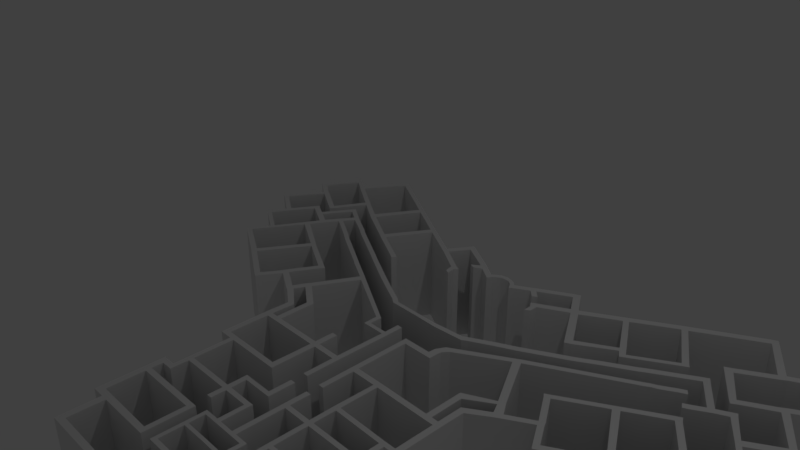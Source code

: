 # Source: MallLetterY.blend  (saved by Blender 2.78.0; exported with 4.5.12 LTS)
import bpy
from mathutils import Matrix  # noqa: F401  (used for matrix-valued properties, if any)

bpy.ops.wm.read_factory_settings(use_empty=True)
scene = bpy.context.scene
scene.name = 'Scene'

# ---- collections
col_collection_1 = bpy.data.collections.new('Collection 1'); scene.collection.children.link(col_collection_1)

# ---- world
world_world = bpy.data.worlds.new('World'); scene.world = world_world
world_world.color = (0.05088, 0.05088, 0.05088)
world_world.use_sun_shadow = False
world_world.sun_shadow_jitter_overblur = 0.0
world_world.cycles.sampling_method = 'MANUAL'

# ---- cameras
cam_camera = bpy.data.cameras.new('Camera')
cam_camera.clip_end = 100.0
cam_camera.lens = 35.0
cam_camera.sensor_width = 32.0
cam_camera.sensor_height = 18.0
cam_camera.ortho_scale = 7.314
cam_camera.dof.focus_distance = 0.0
cam_camera.dof.aperture_fstop = 128.0

# ---- lights
light_lamp = bpy.data.lights.new('Lamp', 'POINT')
light_lamp.transmission_factor = 0.0
light_lamp.cutoff_distance = 30.0
light_lamp.energy = 100.0
light_lamp.shadow_buffer_clip_start = 1.001
light_lamp.shadow_soft_size = 0.1
light_lamp.shadow_maximum_resolution = 0.006
light_lamp.use_absolute_resolution = True

# ---- meshes
me_plane = bpy.data.meshes.new('Plane')
me_plane.from_pydata([(-1.0, -1.0, 0.0), (1.0, -1.0, 0.0), (-1.0, 1.0, 0.0), (1.0, 1.0, 0.0), (-1.0, 13.65, 0.0), (1.0, 13.65, 0.0), (-1.0, 15.29, 0.0), (1.0, 15.29, 0.0), (4.136, 13.65, 0.0), (4.136, 15.29, 0.0), (6.088, 13.65, 0.0), (6.088, 15.29, 0.0), (4.136, 35.95, 0.0), (6.088, 35.95, 0.0), (4.136, 37.56, 0.0), (6.088, 37.56, 0.0), (0.9651, 35.95, 0.0), (0.9651, 37.56, 0.0), (-1.021, 35.95, 0.0), (-1.021, 37.56, 0.0), (0.9651, 49.63, 0.0), (-1.021, 49.63, 0.0), (0.9651, 51.38, 0.0), (-1.021, 51.38, 0.0), (-20.05, 49.63, 0.0), (-20.05, 51.38, 0.0), (-21.89, 49.63, 0.0), (-21.89, 51.38, 0.0), (-31.01, 49.63, 0.0), (-31.01, 51.38, 0.0), (-32.97, 49.63, 0.0), (-32.97, 51.38, 0.0), (-20.05, 42.94, 0.0), (-21.89, 42.94, 0.0), (-20.05, 39.51, 0.0), (-21.89, 39.51, 0.0), (-20.05, 32.35, 0.0), (-21.89, 32.35, 0.0), (-20.05, 26.98, 0.0), (-21.89, 26.98, 0.0), (-19.95, 15.59, 0.0), (-21.79, 15.59, 0.0), (-19.95, 14.08, 0.0), (-21.79, 14.08, 0.0), (-31.01, 46.37, 0.0), (-32.97, 46.37, 0.0), (-31.01, 42.25, 0.0), (-32.97, 42.25, 0.0), (-31.01, 32.77, 0.0), (-32.97, 32.77, 0.0), (-31.01, 31.41, 0.0), (-32.97, 31.41, 0.0), (-27.2, 32.77, 0.0), (-27.2, 31.41, 0.0), (-25.69, 32.77, 0.0), (-25.69, 31.41, 0.0), (-27.2, 30.36, 0.0), (-25.69, 30.36, 0.0), (-38.64, 32.77, 0.0), (-38.64, 31.41, 0.0), (-40.4, 32.77, 0.0), (-40.4, 31.41, 0.0), (-44.31, 32.77, 0.0), (-44.31, 31.41, 0.0), (-45.77, 32.77, 0.0), (-45.77, 31.41, 0.0), (-38.64, 41.9, 0.0), (-40.4, 41.9, 0.0), (-38.64, 43.71, 0.0), (-40.4, 43.71, 0.0), (-43.26, 41.9, 0.0), (-43.26, 43.71, 0.0), (-46.62, 41.9, 0.0), (-46.62, 43.71, 0.0), (-49.88, 41.9, 0.0), (-49.88, 43.71, 0.0), (-51.84, 41.9, 0.0), (-51.84, 43.71, 0.0), (-70.81, 41.9, 0.0), (-70.81, 43.71, 0.0), (-72.66, 41.9, 0.0), (-72.66, 43.71, 0.0), (-70.81, 37.52, 0.0), (-72.66, 37.52, 0.0), (-70.81, 48.07, 0.0), (-72.66, 48.07, 0.0), (-70.81, 53.24, 0.0), (-72.66, 53.24, 0.0), (-70.81, 58.41, 0.0), (-72.66, 58.41, 0.0), (-70.81, 60.42, 0.0), (-72.66, 60.42, 0.0), (-75.32, 58.41, 0.0), (-75.32, 60.42, 0.0), (-77.73, 58.41, 0.0), (-77.73, 60.42, 0.0), (-75.32, 65.77, 0.0), (-77.73, 65.77, 0.0), (-75.32, 71.67, 0.0), (-77.73, 71.67, 0.0), (-75.32, 75.26, 0.0), (-77.73, 75.26, 0.0), (-75.32, 77.27, 0.0), (-77.73, 77.27, 0.0), (-72.82, 75.26, 0.0), (-72.82, 77.27, 0.0), (-70.52, 75.26, 0.0), (-70.52, 77.27, 0.0), (-40.77, 75.26, 0.0), (-40.77, 77.27, 0.0), (-38.82, 75.26, 0.0), (-38.82, 77.27, 0.0), (-40.77, 63.8, 0.0), (-38.82, 63.8, 0.0), (-49.97, 49.23, 0.0), (-51.92, 49.23, 0.0), (-49.97, 50.82, 0.0), (-51.92, 50.82, 0.0), (-40.67, 49.23, 0.0), (-40.67, 50.82, 0.0), (-38.67, 49.23, 0.0), (-38.67, 50.82, 0.0), (-40.67, 59.05, 0.0), (-38.67, 59.05, 0.0), (-31.01, 58.97, 0.0), (-32.97, 58.97, 0.0), (-70.81, 35.35, 0.0), (-72.66, 35.35, 0.0), (-75.12, 37.52, 0.0), (-75.12, 35.35, 0.0), (-77.58, 37.52, 0.0), (-77.58, 35.35, 0.0), (-75.12, 31.38, 0.0), (-77.58, 31.38, 0.0), (-75.12, 29.35, 0.0), (-77.58, 29.35, 0.0), (-51.56, 31.38, 0.0), (-51.56, 29.35, 0.0), (-49.61, 31.38, 0.0), (-49.61, 29.35, 0.0), (-51.56, 15.91, 0.0), (-49.61, 15.91, 0.0), (-51.56, 13.75, 0.0), (-49.61, 13.75, 0.0), (-75.12, 16.13, 0.0), (-77.58, 16.13, 0.0), (-75.12, 13.75, 0.0), (-77.58, 13.75, 0.0), (-72.74, 16.13, 0.0), (-72.74, 13.75, 0.0), (-70.21, 16.13, 0.0), (-70.21, 13.75, 0.0), (-72.74, 1.461, 0.0), (-70.21, 1.461, 0.0), (-72.74, -0.8513, 0.0), (-70.21, -0.8513, 0.0), (-70.21, 1.461, 0.0), (-70.21, -0.8513, 0.0), (-44.31, 30.06, 0.0), (-45.77, 30.06, 0.0), (-44.31, 27.55, 0.0), (-45.77, 27.55, 0.0), (-44.31, 25.74, 0.0), (-45.77, 25.74, 0.0), (-44.31, 24.49, 0.0), (-45.77, 24.49, 0.0), (-44.31, 22.78, 0.0), (-45.77, 22.78, 0.0), (-44.31, 19.97, 0.0), (-45.77, 19.97, 0.0), (-44.31, 16.06, 0.0), (-45.77, 16.06, 0.0), (-44.31, 14.4, 0.0), (-45.77, 14.4, 0.0), (-27.25, 16.06, 0.0), (-27.25, 14.4, 0.0), (-25.69, 16.06, 0.0), (-25.69, 14.4, 0.0), (-27.25, 19.82, 0.0), (-25.69, 19.82, 0.0), (-27.25, 23.08, 0.0), (-25.69, 23.08, 0.0), (-27.25, 24.39, 0.0), (-25.69, 24.39, 0.0), (-27.25, 25.64, 0.0), (-25.69, 25.64, 0.0), (-27.3, 27.45, 0.0), (-25.74, 27.45, 0.0), (-34.88, 14.4, 0.0), (-34.88, 16.06, 0.0), (-36.93, 16.06, 0.0), (-36.93, 14.4, 0.0), (-36.91, 1.227, 0.0), (-36.91, -0.927, 0.0), (-34.9, 1.202, 0.0), (-34.9, -0.9347, 0.0), (-36.95, 25.74, 0.0), (-36.95, 24.49, 0.0), (-34.82, 25.74, 0.0), (-34.82, 24.49, 0.0), (-49.88, 36.63, 0.0), (-51.84, 36.63, 0.0), (0.915, 59.21, 0.0), (-1.071, 59.21, 0.0), (0.915, 60.92, 0.0), (-1.071, 60.92, 0.0), (3.575, 59.21, 0.0), (3.575, 60.92, 0.0), (5.833, 59.21, 0.0), (5.833, 60.92, 0.0), (3.575, 65.39, 0.0), (5.833, 65.39, 0.0), (3.575, 71.51, 0.0), (5.833, 71.51, 0.0), (3.575, 75.35, 0.0), (5.833, 75.35, 0.0), (3.575, 77.5, 0.0), (5.833, 77.5, 0.0), (1.015, 75.35, 0.0), (1.015, 77.5, 0.0), (-1.193, 75.35, 0.0), (-1.193, 77.5, 0.0), (1.015, 89.85, 0.0), (-1.193, 91.74, 0.0), (-1.193, 75.35, 0.0), (-1.193, 77.5, 0.0), (-19.93, 75.56, 0.0), (-19.93, 77.71, 0.0), (-21.68, 75.56, 0.0), (-21.68, 77.71, 0.0), (-30.97, 75.56, 0.0), (-30.97, 77.71, 0.0), (-32.97, 75.56, 0.0), (-32.97, 77.71, 0.0), (-30.97, 63.55, 0.0), (-32.97, 63.55, 0.0), (9.898, 95.62, 0.0), (9.145, 96.87, 0.0), (12.01, 96.91, 0.0), (11.26, 98.16, 0.0), (11.59, 92.04, 0.0), (14.22, 93.41, 0.0), (12.96, 90.25, 0.0), (15.07, 91.54, 0.0), (3.651, 86.84, 0.0), (5.949, 85.48, 0.0), (22.9, 98.42, 0.0), (23.75, 96.71, 0.0), (24.71, 99.43, 0.0), (25.56, 97.72, 0.0), (27.87, 89.62, 0.0), (29.68, 90.64, 0.0), (28.95, 87.82, 0.0), (30.76, 88.83, 0.0), (45.0, 99.67, 0.0), (46.08, 97.86, 0.0), (46.73, 100.9, 0.0), (47.82, 99.09, 0.0), (61.4, 109.1, 0.0), (62.48, 107.3, 0.0), (63.35, 110.1, 0.0), (64.44, 108.3, 0.0), (57.28, 115.1, 0.0), (59.23, 116.1, 0.0), (56.34, 116.9, 0.0), (58.29, 117.9, 0.0), (70.14, 122.9, 0.0), (69.21, 124.6, 0.0), (71.81, 123.6, 0.0), (70.87, 125.3, 0.0), (66.1, 129.5, 0.0), (67.76, 130.2, 0.0), (64.72, 131.6, 0.0), (66.39, 132.3, 0.0), (59.31, 139.6, 0.0), (61.26, 140.6, 0.0), (78.31, 136.6, 0.0), (76.94, 138.7, 0.0), (79.97, 138.0, 0.0), (78.6, 140.1, 0.0), (68.34, 152.1, 0.0), (70.36, 153.5, 0.0), (66.96, 154.0, 0.0), (68.99, 155.4, 0.0), (76.14, 156.9, 0.0), (74.77, 158.8, 0.0), (78.31, 158.3, 0.0), (76.94, 160.2, 0.0), (67.25, 170.4, 0.0), (69.42, 171.9, 0.0), (65.95, 172.4, 0.0), (68.12, 173.8, 0.0), (62.85, 168.2, 0.0), (61.55, 170.1, 0.0), (60.68, 166.7, 0.0), (59.38, 168.7, 0.0), (52.44, 184.6, 0.0), (50.27, 183.6, 0.0), (51.07, 186.7, 0.0), (48.9, 185.7, 0.0), (27.8, 170.8, 0.0), (26.43, 172.9, 0.0), (25.85, 169.8, 0.0), (24.47, 171.8, 0.0), (-3.202, 152.6, 0.0), (-4.575, 154.7, 0.0), (-5.659, 151.5, 0.0), (-7.032, 153.5, 0.0), (37.92, 154.0, 0.0), (35.96, 152.9, 0.0), (38.85, 152.7, 0.0), (36.9, 151.6, 0.0), (21.44, 144.1, 0.0), (22.38, 142.8, 0.0), (19.56, 143.0, 0.0), (20.5, 141.7, 0.0), (9.948, 163.2, 0.0), (11.32, 161.2, 0.0), (8.196, 162.2, 0.0), (9.569, 160.2, 0.0), (49.48, 160.0, 0.0), (48.18, 162.0, 0.0), (47.09, 158.8, 0.0), (45.79, 160.7, 0.0), (58.08, 146.4, 0.0), (56.7, 148.2, 0.0), (56.2, 145.2, 0.0), (54.82, 147.1, 0.0), (19.74, 147.0, 0.0), (17.88, 145.9, 0.0), (20.59, 145.5, 0.0), (18.72, 144.4, 0.0), (5.108, 138.5, 0.0), (2.651, 137.3, 0.0), (6.264, 136.6, 0.0), (3.807, 135.4, 0.0), (58.22, 141.6, 0.0), (60.17, 142.6, 0.0), (55.62, 137.8, 0.0), (54.54, 139.7, 0.0), (53.67, 136.7, 0.0), (52.58, 138.6, 0.0), (49.33, 134.1, 0.0), (48.25, 136.1, 0.0), (47.6, 133.3, 0.0), (46.51, 135.2, 0.0), (49.33, 126.6, 0.0), (51.28, 127.6, 0.0), (48.32, 128.5, 0.0), (50.27, 129.5, 0.0), (34.14, 117.9, 0.0), (36.3, 119.1, 0.0), (33.2, 119.5, 0.0), (35.37, 120.8, 0.0), (17.12, 108.0, 0.0), (18.92, 109.0, 0.0), (16.03, 109.5, 0.0), (17.84, 110.5, 0.0), (-8.882, 161.6, 0.0), (-11.34, 160.5, 0.0), (-10.01, 163.5, 0.0), (-12.47, 162.4, 0.0), (-22.59, 154.2, 0.0), (-23.72, 156.1, 0.0), (-24.33, 153.1, 0.0), (-25.46, 155.0, 0.0), (-15.96, 145.9, 0.0), (-17.33, 147.9, 0.0), (-17.82, 144.7, 0.0), (-19.2, 146.8, 0.0), (-15.96, 142.7, 0.0), (-17.82, 141.5, 0.0), (-19.94, 151.5, 0.0), (-21.69, 150.4, 0.0), (-20.04, 59.61, 0.0), (-20.04, 61.32, 0.0), (-21.95, 59.56, 0.0), (-21.95, 61.27, 0.0), (-30.97, 97.58, 0.0), (-32.97, 97.58, 0.0), (-30.97, 99.81, 0.0), (-32.97, 99.81, 0.0), (-22.46, 97.58, 0.0), (-22.46, 99.81, 0.0), (-19.79, 97.58, 0.0), (-19.79, 99.81, 0.0), (-22.28, 102.4, 0.0), (-19.62, 102.4, 0.0), (-20.48, 105.7, 0.0), (-17.81, 104.7, 0.0), (-1.905, 116.6, 0.0), (-0.7009, 115.0, 0.0), (0.4169, 118.0, 0.0), (1.621, 116.4, 0.0), (31.03, 134.5, 0.0), (32.23, 133.0, 0.0), (32.83, 135.5, 0.0), (34.04, 133.9, 0.0), (34.9, 136.7, 0.0), (36.1, 135.2, 0.0), (36.96, 137.6, 0.0), (38.16, 136.0, 0.0), (42.03, 140.6, 0.0), (43.24, 139.0, 0.0), (44.44, 141.8, 0.0), (45.64, 140.2, 0.0), (47.31, 150.2, 0.0), (45.36, 149.1, 0.0), (46.11, 152.1, 0.0), (44.16, 151.0, 0.0), (30.49, 140.2, 0.0), (29.28, 142.1, 0.0), (28.85, 139.1, 0.0), (27.65, 141.0, 0.0), (18.71, 133.3, 0.0), (17.5, 135.2, 0.0), (15.1, 131.1, 0.0), (13.89, 132.9, 0.0), (11.14, 128.7, 0.0), (9.936, 130.6, 0.0), (8.303, 127.2, 0.0), (7.099, 129.1, 0.0), (-72.82, 90.08, 0.0), (-70.6, 91.29, 0.0), (-81.73, 96.29, 0.0), (-80.46, 98.27, 0.0), (-83.88, 97.41, 0.0), (-82.61, 99.39, 0.0), (-83.54, 92.43, 0.0), (-85.69, 93.54, 0.0), (-84.48, 90.28, 0.0), (-86.63, 91.39, 0.0), (-75.05, 86.21, 0.0), (-77.46, 85.44, 0.0), (-94.4, 98.51, 0.0), (-95.34, 96.36, 0.0), (-96.38, 99.54, 0.0), (-97.32, 97.39, 0.0), (-99.64, 89.65, 0.0), (-101.6, 90.68, 0.0), (-100.7, 87.81, 0.0), (-102.7, 88.84, 0.0), (-116.2, 99.45, 0.0), (-117.3, 97.61, 0.0), (-118.1, 100.7, 0.0), (-119.2, 98.82, 0.0), (-133.2, 109.0, 0.0), (-134.1, 107.1, 0.0), (-134.7, 109.9, 0.0), (-135.7, 108.1, 0.0), (-129.1, 115.4, 0.0), (-130.7, 116.3, 0.0), (-128.3, 116.7, 0.0), (-129.8, 117.7, 0.0), (-141.6, 122.8, 0.0), (-140.7, 124.2, 0.0), (-143.4, 124.0, 0.0), (-142.5, 125.3, 0.0), (-137.5, 129.8, 0.0), (-139.3, 130.9, 0.0), (-136.5, 131.4, 0.0), (-138.3, 132.6, 0.0), (-131.3, 139.8, 0.0), (-133.1, 140.9, 0.0), (-130.2, 141.8, 0.0), (-132.0, 142.9, 0.0), (-149.5, 137.5, 0.0), (-148.6, 139.1, 0.0), (-151.2, 138.4, 0.0), (-150.3, 140.0, 0.0), (-140.3, 152.3, 0.0), (-142.0, 153.3, 0.0), (-138.9, 154.1, 0.0), (-140.7, 155.0, 0.0), (-147.4, 157.1, 0.0), (-146.1, 158.9, 0.0), (-149.3, 158.3, 0.0), (-147.9, 160.0, 0.0), (-139.1, 171.2, 0.0), (-140.9, 172.3, 0.0), (-138.2, 173.0, 0.0), (-140.1, 174.1, 0.0), (-135.0, 168.6, 0.0), (-134.1, 170.4, 0.0), (-132.9, 167.1, 0.0), (-132.1, 168.9, 0.0), (-124.2, 185.8, 0.0), (-122.1, 184.3, 0.0), (-123.0, 187.4, 0.0), (-120.9, 186.0, 0.0), (-99.61, 171.2, 0.0), (-98.37, 172.8, 0.0), (-97.4, 169.8, 0.0), (-96.16, 171.5, 0.0), (-68.13, 152.8, 0.0), (-66.89, 154.4, 0.0), (-66.06, 151.6, 0.0), (-64.81, 153.2, 0.0), (-62.29, 161.7, 0.0), (-60.22, 160.5, 0.0), (-61.08, 163.6, 0.0), (-59.01, 162.5, 0.0), (-109.3, 154.6, 0.0), (-107.1, 153.2, 0.0), (-110.6, 152.9, 0.0), (-108.4, 151.5, 0.0), (-83.11, 161.5, 0.0), (-81.86, 163.1, 0.0), (-80.92, 160.2, 0.0), (-79.68, 161.9, 0.0), (-92.84, 145.1, 0.0), (-90.65, 143.8, 0.0), (-93.86, 143.4, 0.0), (-91.67, 142.1, 0.0), (-120.6, 134.0, 0.0), (-119.5, 136.0, 0.0), (-118.6, 132.8, 0.0), (-117.5, 134.8, 0.0), (-116.6, 140.6, 0.0), (-114.7, 139.4, 0.0), (-115.6, 142.1, 0.0), (-113.7, 140.8, 0.0), (-112.8, 146.2, 0.0), (-110.9, 144.9, 0.0), (-111.7, 147.7, 0.0), (-109.8, 146.5, 0.0), (-117.9, 149.3, 0.0), (-116.8, 150.8, 0.0), (-119.6, 150.6, 0.0), (-118.5, 152.1, 0.0), (-128.8, 145.6, 0.0), (-127.4, 147.3, 0.0), (-127.0, 144.6, 0.0), (-125.6, 146.3, 0.0), (-120.8, 159.4, 0.0), (-119.7, 161.1, 0.0), (-118.8, 158.1, 0.0), (-117.7, 159.8, 0.0), (-125.6, 136.7, 0.0), (-124.5, 138.7, 0.0), (-126.3, 139.7, 0.0), (-127.4, 137.7, 0.0), (-122.0, 127.2, 0.0), (-123.8, 128.3, 0.0), (-120.8, 129.1, 0.0), (-122.7, 130.3, 0.0), (-105.2, 117.5, 1.119e-08), (-107.1, 118.7, 1.119e-08), (-104.1, 119.1, 1.237e-08), (-106.0, 120.3, 1.237e-08), (-88.8, 108.5, 5.701e-09), (-90.78, 109.5, 5.701e-09), (-87.72, 110.2, 6.799e-09), (-89.7, 111.3, 6.799e-09), (-105.7, 134.1, 1.529e-08), (-104.7, 135.6, 1.529e-08), (-104.2, 133.2, 1.782e-08), (-103.2, 134.7, 1.782e-08), (-101.1, 131.2, 2.306e-08), (-100.1, 132.6, 2.306e-08), (-99.16, 130.0, 2.635e-08), (-98.16, 131.5, 2.635e-08), (-84.48, 121.6, 5.127e-08), (-83.48, 123.0, 5.127e-08), (-82.44, 120.3, 5.473e-08), (-81.44, 121.8, 5.473e-08), (-73.93, 115.6, 6.918e-08), (-72.93, 117.0, 6.918e-08), (-71.79, 114.2, 7.281e-08), (-70.79, 115.7, 7.281e-08), (-49.35, 101.5, -3.379e-09), (-47.6, 102.2, -3.379e-09), (-49.3, 97.53, -3.548e-09), (-47.7, 97.53, -3.548e-09), (-49.3, 96.03, -3.548e-09), (-47.7, 96.04, -3.548e-09), (-40.54, 97.53, -3.548e-09), (-40.54, 96.04, -3.548e-09), (-38.5, 97.78, -3.716e-09), (-38.5, 96.29, -3.716e-09), (-40.54, 103.3, -3.548e-09), (-38.5, 103.2, -3.716e-09), (-51.9, 75.26, 0.0), (-51.9, 77.27, 0.0), (-49.7, 75.26, 0.0), (-49.7, 77.27, 0.0), (-51.9, 84.53, 0.0), (-49.7, 84.53, 0.0), (-51.9, 68.79, 0.0), (-49.7, 68.79, 0.0), (-51.9, 67.3, 0.0), (-49.7, 67.3, 0.0), (-49.02, 154.0, -8.504e-09), (-47.81, 155.9, -8.504e-09), (-46.88, 152.5, -9.664e-09), (-45.67, 154.4, -9.664e-09), (-52.11, 151.8, -1.127e-08), (-49.97, 150.9, -1.243e-08), (-56.06, 145.3, -8.182e-09), (-54.81, 146.9, -8.182e-09), (-54.12, 144.3, -9.47e-09), (-52.87, 145.9, -9.47e-09), (-55.51, 142.0, -1.25e-08), (-53.57, 141.0, -1.379e-08), (-29.76, 150.0, -3.994e-09), (-30.89, 151.9, -3.994e-09), (-31.15, 149.1, -5.089e-09), (-32.28, 151.0, -5.089e-09), (-42.9, 149.8, -1.392e-08), (-41.69, 151.7, -1.392e-08), (-41.41, 148.7, -1.527e-08), (-40.2, 150.7, -1.527e-08), (-40.75, 152.5, -1.288e-08), (-39.25, 151.5, -1.424e-08), (-38.66, 154.0, -1.173e-08), (-37.86, 152.4, -1.308e-08), (-36.07, 154.5, -1.089e-08), (-35.97, 152.6, -1.224e-08), (-33.78, 153.9, -1.108e-08), (-34.28, 152.6, -1.243e-08), (-32.49, 153.4, -1.179e-08), (-32.54, 151.4, -1.392e-08), (-102.5, 140.3, 1.715e-08), (-101.4, 141.8, 1.715e-08), (-100.5, 138.9, 2.112e-08), (-99.41, 140.4, 2.112e-08), (-82.81, 129.0, 5.718e-08), (-81.71, 130.5, 5.718e-08), (-80.49, 127.6, 6.191e-08), (-79.38, 129.1, 6.191e-08), (-77.72, 136.8, 2.196e-08), (-78.73, 135.1, 2.196e-08), (-75.68, 135.6, 2.542e-08), (-76.69, 133.8, 2.542e-08), (-68.0, 120.6, 3.64e-08), (-66.89, 122.2, 3.64e-08), (-62.1, 117.5, 2.48e-08), (-60.99, 119.0, 2.48e-08), (-54.24, 113.5, 1.012e-08), (-53.13, 115.0, 1.012e-08), (-52.13, 112.0, 4.704e-09), (-51.03, 113.5, 4.704e-09), (-40.27, 111.8, 3.931e-09), (-39.16, 113.3, 3.931e-09), (-3.841, 120.6, -2.422e-08), (-5.045, 122.5, -2.422e-08), (-10.02, 117.6, -3.505e-08), (-11.22, 119.5, -3.505e-08), (-18.09, 113.4, -5.077e-08), (-19.29, 115.2, -5.077e-08), (-19.99, 112.2, -5.489e-08), (-21.19, 114.1, -5.489e-08), (-31.71, 111.5, -5.772e-08), (-32.91, 113.3, -5.772e-08), (-21.89, 35.93, 0.0), (-20.05, 35.93, 0.0), (-20.05, 37.51, 0.0), (-21.89, 37.51, 0.0), (-52.04, 58.41, 0.0), (-52.04, 60.42, 0.0), (-49.7, 58.41, 0.0), (-49.7, 60.42, 0.0), (-1.0, -1.0, 38.99), (1.0, -1.0, 38.99), (-1.0, 1.0, 38.99), (1.0, 1.0, 38.99), (-1.0, 13.65, 38.99), (1.0, 13.65, 38.99), (-1.0, 15.29, 38.99), (1.0, 15.29, 38.99), (4.136, 13.65, 38.99), (4.136, 15.29, 38.99), (6.088, 13.65, 38.99), (6.088, 15.29, 38.99), (4.136, 35.95, 38.99), (6.088, 35.95, 38.99), (4.136, 37.56, 38.99), (6.088, 37.56, 38.99), (0.9651, 35.95, 38.99), (0.9651, 37.56, 38.99), (-1.021, 35.95, 38.99), (-1.021, 37.56, 38.99), (0.9651, 49.63, 38.99), (-1.021, 49.63, 38.99), (0.9651, 51.38, 38.99), (-1.021, 51.38, 38.99), (-20.05, 49.63, 38.99), (-20.05, 51.38, 38.99), (-21.89, 49.63, 38.99), (-21.89, 51.38, 38.99), (-31.01, 49.63, 38.99), (-31.01, 51.38, 38.99), (-32.97, 49.63, 38.99), (-32.97, 51.38, 38.99), (-20.05, 42.94, 38.99), (-21.89, 42.94, 38.99), (-20.05, 39.51, 38.99), (-21.89, 39.51, 38.99), (-20.05, 32.35, 38.99), (-21.89, 32.35, 38.99), (-20.05, 26.98, 38.99), (-21.89, 26.98, 38.99), (-19.95, 15.59, 38.99), (-21.79, 15.59, 38.99), (-19.95, 14.08, 38.99), (-21.79, 14.08, 38.99), (-31.01, 46.37, 38.99), (-32.97, 46.37, 38.99), (-31.01, 42.25, 38.99), (-32.97, 42.25, 38.99), (-31.01, 32.77, 38.99), (-32.97, 32.77, 38.99), (-31.01, 31.41, 38.99), (-32.97, 31.41, 38.99), (-27.2, 32.77, 38.99), (-27.2, 31.41, 38.99), (-25.69, 32.77, 38.99), (-25.69, 31.41, 38.99), (-27.2, 30.36, 38.99), (-25.69, 30.36, 38.99), (-38.64, 32.77, 38.99), (-38.64, 31.41, 38.99), (-40.4, 32.77, 38.99), (-40.4, 31.41, 38.99), (-44.31, 32.77, 38.99), (-44.31, 31.41, 38.99), (-45.77, 32.77, 38.99), (-45.77, 31.41, 38.99), (-38.64, 41.9, 38.99), (-40.4, 41.9, 38.99), (-38.64, 43.71, 38.99), (-40.4, 43.71, 38.99), (-43.26, 41.9, 38.99), (-43.26, 43.71, 38.99), (-46.62, 41.9, 38.99), (-46.62, 43.71, 38.99), (-49.88, 41.9, 38.99), (-49.88, 43.71, 38.99), (-51.84, 41.9, 38.99), (-51.84, 43.71, 38.99), (-70.81, 41.9, 38.99), (-70.81, 43.71, 38.99), (-72.66, 41.9, 38.99), (-72.66, 43.71, 38.99), (-70.81, 37.52, 38.99), (-72.66, 37.52, 38.99), (-70.81, 48.07, 38.99), (-72.66, 48.07, 38.99), (-70.81, 53.24, 38.99), (-72.66, 53.24, 38.99), (-70.81, 58.41, 38.99), (-72.66, 58.41, 38.99), (-70.81, 60.42, 38.99), (-72.66, 60.42, 38.99), (-75.32, 58.41, 38.99), (-75.32, 60.42, 38.99), (-77.73, 58.41, 38.99), (-77.73, 60.42, 38.99), (-75.32, 65.77, 38.99), (-77.73, 65.77, 38.99), (-75.32, 71.67, 38.99), (-77.73, 71.67, 38.99), (-75.32, 75.26, 38.99), (-77.73, 75.26, 38.99), (-75.32, 77.27, 38.99), (-77.73, 77.27, 38.99), (-72.82, 75.26, 38.99), (-72.82, 77.27, 38.99), (-70.52, 75.26, 38.99), (-70.52, 77.27, 38.99), (-40.77, 75.26, 38.99), (-40.77, 77.27, 38.99), (-38.82, 75.26, 38.99), (-38.82, 77.27, 38.99), (-40.77, 63.8, 38.99), (-38.82, 63.8, 38.99), (-49.97, 49.23, 38.99), (-51.92, 49.23, 38.99), (-49.97, 50.82, 38.99), (-51.92, 50.82, 38.99), (-40.67, 49.23, 38.99), (-40.67, 50.82, 38.99), (-38.67, 49.23, 38.99), (-38.67, 50.82, 38.99), (-40.67, 59.05, 38.99), (-38.67, 59.05, 38.99), (-31.01, 58.97, 38.99), (-32.97, 58.97, 38.99), (-70.81, 35.35, 38.99), (-72.66, 35.35, 38.99), (-75.12, 37.52, 38.99), (-75.12, 35.35, 38.99), (-77.58, 37.52, 38.99), (-77.58, 35.35, 38.99), (-75.12, 31.38, 38.99), (-77.58, 31.38, 38.99), (-75.12, 29.35, 38.99), (-77.58, 29.35, 38.99), (-51.56, 31.38, 38.99), (-51.56, 29.35, 38.99), (-49.61, 31.38, 38.99), (-49.61, 29.35, 38.99), (-51.56, 15.91, 38.99), (-49.61, 15.91, 38.99), (-51.56, 13.75, 38.99), (-49.61, 13.75, 38.99), (-75.12, 16.13, 38.99), (-77.58, 16.13, 38.99), (-75.12, 13.75, 38.99), (-77.58, 13.75, 38.99), (-72.74, 16.13, 38.99), (-72.74, 13.75, 38.99), (-70.21, 16.13, 38.99), (-70.21, 13.75, 38.99), (-72.74, 1.461, 38.99), (-70.21, 1.461, 38.99), (-72.74, -0.8513, 38.99), (-70.21, -0.8513, 38.99), (-70.21, 1.461, 38.99), (-70.21, -0.8513, 38.99), (-44.31, 30.06, 38.99), (-45.77, 30.06, 38.99), (-44.31, 27.55, 38.99), (-45.77, 27.55, 38.99), (-44.31, 25.74, 38.99), (-45.77, 25.74, 38.99), (-44.31, 24.49, 38.99), (-45.77, 24.49, 38.99), (-44.31, 22.78, 38.99), (-45.77, 22.78, 38.99), (-44.31, 19.97, 38.99), (-45.77, 19.97, 38.99), (-44.31, 16.06, 38.99), (-45.77, 16.06, 38.99), (-44.31, 14.4, 38.99), (-45.77, 14.4, 38.99), (-27.25, 16.06, 38.99), (-27.25, 14.4, 38.99), (-25.69, 16.06, 38.99), (-25.69, 14.4, 38.99), (-27.25, 19.82, 38.99), (-25.69, 19.82, 38.99), (-27.25, 23.08, 38.99), (-25.69, 23.08, 38.99), (-27.25, 24.39, 38.99), (-25.69, 24.39, 38.99), (-27.25, 25.64, 38.99), (-25.69, 25.64, 38.99), (-27.3, 27.45, 38.99), (-25.74, 27.45, 38.99), (-34.88, 14.4, 38.99), (-34.88, 16.06, 38.99), (-36.93, 16.06, 38.99), (-36.93, 14.4, 38.99), (-36.91, 1.227, 38.99), (-36.91, -0.927, 38.99), (-34.9, 1.202, 38.99), (-34.9, -0.9347, 38.99), (-36.95, 25.74, 38.99), (-36.95, 24.49, 38.99), (-34.82, 25.74, 38.99), (-34.82, 24.49, 38.99), (-49.88, 36.63, 38.99), (-51.84, 36.63, 38.99), (0.915, 59.21, 38.99), (-1.071, 59.21, 38.99), (0.915, 60.92, 38.99), (-1.071, 60.92, 38.99), (3.575, 59.21, 38.99), (3.575, 60.92, 38.99), (5.833, 59.21, 38.99), (5.833, 60.92, 38.99), (3.575, 65.39, 38.99), (5.833, 65.39, 38.99), (3.575, 71.51, 38.99), (5.833, 71.51, 38.99), (3.575, 75.35, 38.99), (5.833, 75.35, 38.99), (3.575, 77.5, 38.99), (5.833, 77.5, 38.99), (1.015, 75.35, 38.99), (1.015, 77.5, 38.99), (-1.193, 75.35, 38.99), (-1.193, 77.5, 38.99), (1.015, 89.85, 38.99), (-1.193, 91.74, 38.99), (-1.193, 75.35, 38.99), (-1.193, 77.5, 38.99), (-19.93, 75.56, 38.99), (-19.93, 77.71, 38.99), (-21.68, 75.56, 38.99), (-21.68, 77.71, 38.99), (-30.97, 75.56, 38.99), (-30.97, 77.71, 38.99), (-32.97, 75.56, 38.99), (-32.97, 77.71, 38.99), (-30.97, 63.55, 38.99), (-32.97, 63.55, 38.99), (9.898, 95.62, 38.99), (9.145, 96.87, 38.99), (12.01, 96.91, 38.99), (11.26, 98.16, 38.99), (11.59, 92.04, 38.99), (14.22, 93.41, 38.99), (12.96, 90.25, 38.99), (15.07, 91.54, 38.99), (3.651, 86.84, 38.99), (5.949, 85.48, 38.99), (22.9, 98.42, 38.99), (23.75, 96.71, 38.99), (24.71, 99.43, 38.99), (25.56, 97.72, 38.99), (27.87, 89.62, 38.99), (29.68, 90.64, 38.99), (28.95, 87.82, 38.99), (30.76, 88.83, 38.99), (45.0, 99.67, 38.99), (46.08, 97.86, 38.99), (46.73, 100.9, 38.99), (47.82, 99.09, 38.99), (61.4, 109.1, 38.99), (62.48, 107.3, 38.99), (63.35, 110.1, 38.99), (64.44, 108.3, 38.99), (57.28, 115.1, 38.99), (59.23, 116.1, 38.99), (56.34, 116.9, 38.99), (58.29, 117.9, 38.99), (70.14, 122.9, 38.99), (69.21, 124.6, 38.99), (71.81, 123.6, 38.99), (70.87, 125.3, 38.99), (66.1, 129.5, 38.99), (67.76, 130.2, 38.99), (64.72, 131.6, 38.99), (66.39, 132.3, 38.99), (59.31, 139.6, 38.99), (61.26, 140.6, 38.99), (78.31, 136.6, 38.99), (76.94, 138.7, 38.99), (79.97, 138.0, 38.99), (78.6, 140.1, 38.99), (68.34, 152.1, 38.99), (70.36, 153.5, 38.99), (66.96, 154.0, 38.99), (68.99, 155.4, 38.99), (76.14, 156.9, 38.99), (74.77, 158.8, 38.99), (78.31, 158.3, 38.99), (76.94, 160.2, 38.99), (67.25, 170.4, 38.99), (69.42, 171.9, 38.99), (65.95, 172.4, 38.99), (68.12, 173.8, 38.99), (62.85, 168.2, 38.99), (61.55, 170.1, 38.99), (60.68, 166.7, 38.99), (59.38, 168.7, 38.99), (52.44, 184.6, 38.99), (50.27, 183.6, 38.99), (51.07, 186.7, 38.99), (48.9, 185.7, 38.99), (27.8, 170.8, 38.99), (26.43, 172.9, 38.99), (25.85, 169.8, 38.99), (24.47, 171.8, 38.99), (-3.202, 152.6, 38.99), (-4.575, 154.7, 38.99), (-5.659, 151.5, 38.99), (-7.032, 153.5, 38.99), (37.92, 154.0, 38.99), (35.96, 152.9, 38.99), (38.85, 152.7, 38.99), (36.9, 151.6, 38.99), (21.44, 144.1, 38.99), (22.38, 142.8, 38.99), (19.56, 143.0, 38.99), (20.5, 141.7, 38.99), (9.948, 163.2, 38.99), (11.32, 161.2, 38.99), (8.196, 162.2, 38.99), (9.569, 160.2, 38.99), (49.48, 160.0, 38.99), (48.18, 162.0, 38.99), (47.09, 158.8, 38.99), (45.79, 160.7, 38.99), (58.08, 146.4, 38.99), (56.7, 148.2, 38.99), (56.2, 145.2, 38.99), (54.82, 147.1, 38.99), (19.74, 147.0, 38.99), (17.88, 145.9, 38.99), (20.59, 145.5, 38.99), (18.72, 144.4, 38.99), (5.108, 138.5, 38.99), (2.651, 137.3, 38.99), (6.264, 136.6, 38.99), (3.807, 135.4, 38.99), (58.22, 141.6, 38.99), (60.17, 142.6, 38.99), (55.62, 137.8, 38.99), (54.54, 139.7, 38.99), (53.67, 136.7, 38.99), (52.58, 138.6, 38.99), (49.33, 134.1, 38.99), (48.25, 136.1, 38.99), (47.6, 133.3, 38.99), (46.51, 135.2, 38.99), (49.33, 126.6, 38.99), (51.28, 127.6, 38.99), (48.32, 128.5, 38.99), (50.27, 129.5, 38.99), (34.14, 117.9, 38.99), (36.3, 119.1, 38.99), (33.2, 119.5, 38.99), (35.37, 120.8, 38.99), (17.12, 108.0, 38.99), (18.92, 109.0, 38.99), (16.03, 109.5, 38.99), (17.84, 110.5, 38.99), (-8.882, 161.6, 38.99), (-11.34, 160.5, 38.99), (-10.01, 163.5, 38.99), (-12.47, 162.4, 38.99), (-22.59, 154.2, 38.99), (-23.72, 156.1, 38.99), (-24.33, 153.1, 38.99), (-25.46, 155.0, 38.99), (-15.96, 145.9, 38.99), (-17.33, 147.9, 38.99), (-17.82, 144.7, 38.99), (-19.2, 146.8, 38.99), (-15.96, 142.7, 38.99), (-17.82, 141.5, 38.99), (-19.94, 151.5, 38.99), (-21.69, 150.4, 38.99), (-20.04, 59.61, 38.99), (-20.04, 61.32, 38.99), (-21.95, 59.56, 38.99), (-21.95, 61.27, 38.99), (-30.97, 97.58, 38.99), (-32.97, 97.58, 38.99), (-30.97, 99.81, 38.99), (-32.97, 99.81, 38.99), (-22.46, 97.58, 38.99), (-22.46, 99.81, 38.99), (-19.79, 97.58, 38.99), (-19.79, 99.81, 38.99), (-22.28, 102.4, 38.99), (-19.62, 102.4, 38.99), (-20.48, 105.7, 38.99), (-17.81, 104.7, 38.99), (-1.905, 116.6, 38.99), (-0.7009, 115.0, 38.99), (0.4169, 118.0, 38.99), (1.621, 116.4, 38.99), (31.03, 134.5, 38.99), (32.23, 133.0, 38.99), (32.83, 135.5, 38.99), (34.04, 133.9, 38.99), (34.9, 136.7, 38.99), (36.1, 135.2, 38.99), (36.96, 137.6, 38.99), (38.16, 136.0, 38.99), (42.03, 140.6, 38.99), (43.24, 139.0, 38.99), (44.44, 141.8, 38.99), (45.64, 140.2, 38.99), (47.31, 150.2, 38.99), (45.36, 149.1, 38.99), (46.11, 152.1, 38.99), (44.16, 151.0, 38.99), (30.49, 140.2, 38.99), (29.28, 142.1, 38.99), (28.85, 139.1, 38.99), (27.65, 141.0, 38.99), (18.71, 133.3, 38.99), (17.5, 135.2, 38.99), (15.1, 131.1, 38.99), (13.89, 132.9, 38.99), (11.14, 128.7, 38.99), (9.936, 130.6, 38.99), (8.303, 127.2, 38.99), (7.099, 129.1, 38.99), (-72.82, 90.08, 38.99), (-70.6, 91.29, 38.99), (-81.73, 96.29, 38.99), (-80.46, 98.27, 38.99), (-83.88, 97.41, 38.99), (-82.61, 99.39, 38.99), (-83.54, 92.43, 38.99), (-85.69, 93.54, 38.99), (-84.48, 90.28, 38.99), (-86.63, 91.39, 38.99), (-75.05, 86.21, 38.99), (-77.46, 85.44, 38.99), (-94.4, 98.51, 38.99), (-95.34, 96.36, 38.99), (-96.38, 99.54, 38.99), (-97.32, 97.39, 38.99), (-99.64, 89.65, 38.99), (-101.6, 90.68, 38.99), (-100.7, 87.81, 38.99), (-102.7, 88.84, 38.99), (-116.2, 99.45, 38.99), (-117.3, 97.61, 38.99), (-118.1, 100.7, 38.99), (-119.2, 98.82, 38.99), (-133.2, 109.0, 38.99), (-134.1, 107.1, 38.99), (-134.7, 109.9, 38.99), (-135.7, 108.1, 38.99), (-129.1, 115.4, 38.99), (-130.7, 116.3, 38.99), (-128.3, 116.7, 38.99), (-129.8, 117.7, 38.99), (-141.6, 122.8, 38.99), (-140.7, 124.2, 38.99), (-143.4, 124.0, 38.99), (-142.5, 125.3, 38.99), (-137.5, 129.8, 38.99), (-139.3, 130.9, 38.99), (-136.5, 131.4, 38.99), (-138.3, 132.6, 38.99), (-131.3, 139.8, 38.99), (-133.1, 140.9, 38.99), (-130.2, 141.8, 38.99), (-132.0, 142.9, 38.99), (-149.5, 137.5, 38.99), (-148.6, 139.1, 38.99), (-151.2, 138.4, 38.99), (-150.3, 140.0, 38.99), (-140.3, 152.3, 38.99), (-142.0, 153.3, 38.99), (-138.9, 154.1, 38.99), (-140.7, 155.0, 38.99), (-147.4, 157.1, 38.99), (-146.1, 158.9, 38.99), (-149.3, 158.3, 38.99), (-147.9, 160.0, 38.99), (-139.1, 171.2, 38.99), (-140.9, 172.3, 38.99), (-138.2, 173.0, 38.99), (-140.1, 174.1, 38.99), (-135.0, 168.6, 38.99), (-134.1, 170.4, 38.99), (-132.9, 167.1, 38.99), (-132.1, 168.9, 38.99), (-124.2, 185.8, 38.99), (-122.1, 184.3, 38.99), (-123.0, 187.4, 38.99), (-120.9, 186.0, 38.99), (-99.61, 171.2, 38.99), (-98.37, 172.8, 38.99), (-97.4, 169.8, 38.99), (-96.16, 171.5, 38.99), (-68.13, 152.8, 38.99), (-66.89, 154.4, 38.99), (-66.06, 151.6, 38.99), (-64.81, 153.2, 38.99), (-62.29, 161.7, 38.99), (-60.22, 160.5, 38.99), (-61.08, 163.6, 38.99), (-59.01, 162.5, 38.99), (-109.3, 154.6, 38.99), (-107.1, 153.2, 38.99), (-110.6, 152.9, 38.99), (-108.4, 151.5, 38.99), (-83.11, 161.5, 38.99), (-81.86, 163.1, 38.99), (-80.92, 160.2, 38.99), (-79.68, 161.9, 38.99), (-92.84, 145.1, 38.99), (-90.65, 143.8, 38.99), (-93.86, 143.4, 38.99), (-91.67, 142.1, 38.99), (-120.6, 134.0, 38.99), (-119.5, 136.0, 38.99), (-118.6, 132.8, 38.99), (-117.5, 134.8, 38.99), (-116.6, 140.6, 38.99), (-114.7, 139.4, 38.99), (-115.6, 142.1, 38.99), (-113.7, 140.8, 38.99), (-112.8, 146.2, 38.99), (-110.9, 144.9, 38.99), (-111.7, 147.7, 38.99), (-109.8, 146.5, 38.99), (-117.9, 149.3, 38.99), (-116.8, 150.8, 38.99), (-119.6, 150.6, 38.99), (-118.5, 152.1, 38.99), (-128.8, 145.6, 38.99), (-127.4, 147.3, 38.99), (-127.0, 144.6, 38.99), (-125.6, 146.3, 38.99), (-120.8, 159.4, 38.99), (-119.7, 161.1, 38.99), (-118.8, 158.1, 38.99), (-117.7, 159.8, 38.99), (-125.6, 136.7, 38.99), (-124.5, 138.7, 38.99), (-126.3, 139.7, 38.99), (-127.4, 137.7, 38.99), (-122.0, 127.2, 38.99), (-123.8, 128.3, 38.99), (-120.8, 129.1, 38.99), (-122.7, 130.3, 38.99), (-105.2, 117.5, 38.99), (-107.1, 118.7, 38.99), (-104.1, 119.1, 38.99), (-106.0, 120.3, 38.99), (-88.8, 108.5, 38.99), (-90.78, 109.5, 38.99), (-87.72, 110.2, 38.99), (-89.7, 111.3, 38.99), (-105.7, 134.1, 38.99), (-104.7, 135.6, 38.99), (-104.2, 133.2, 38.99), (-103.2, 134.7, 38.99), (-101.1, 131.2, 38.99), (-100.1, 132.6, 38.99), (-99.16, 130.0, 38.99), (-98.16, 131.5, 38.99), (-84.48, 121.6, 38.99), (-83.48, 123.0, 38.99), (-82.44, 120.3, 38.99), (-81.44, 121.8, 38.99), (-73.93, 115.6, 38.99), (-72.93, 117.0, 38.99), (-71.79, 114.2, 38.99), (-70.79, 115.7, 38.99), (-49.35, 101.5, 38.99), (-47.6, 102.2, 38.99), (-49.3, 97.53, 38.99), (-47.7, 97.53, 38.99), (-49.3, 96.03, 38.99), (-47.7, 96.04, 38.99), (-40.54, 97.53, 38.99), (-40.54, 96.04, 38.99), (-38.5, 97.78, 38.99), (-38.5, 96.29, 38.99), (-40.54, 103.3, 38.99), (-38.5, 103.2, 38.99), (-51.9, 75.26, 38.99), (-51.9, 77.27, 38.99), (-49.7, 75.26, 38.99), (-49.7, 77.27, 38.99), (-51.9, 84.53, 38.99), (-49.7, 84.53, 38.99), (-51.9, 68.79, 38.99), (-49.7, 68.79, 38.99), (-51.9, 67.3, 38.99), (-49.7, 67.3, 38.99), (-49.02, 154.0, 38.99), (-47.81, 155.9, 38.99), (-46.88, 152.5, 38.99), (-45.67, 154.4, 38.99), (-52.11, 151.8, 38.99), (-49.97, 150.9, 38.99), (-56.06, 145.3, 38.99), (-54.81, 146.9, 38.99), (-54.12, 144.3, 38.99), (-52.87, 145.9, 38.99), (-55.51, 142.0, 38.99), (-53.57, 141.0, 38.99), (-29.76, 150.0, 38.99), (-30.89, 151.9, 38.99), (-31.15, 149.1, 38.99), (-32.28, 151.0, 38.99), (-42.9, 149.8, 38.99), (-41.69, 151.7, 38.99), (-41.41, 148.7, 38.99), (-40.2, 150.7, 38.99), (-40.75, 152.5, 38.99), (-39.25, 151.5, 38.99), (-38.66, 154.0, 38.99), (-37.86, 152.4, 38.99), (-36.07, 154.5, 38.99), (-35.97, 152.6, 38.99), (-33.78, 153.9, 38.99), (-34.28, 152.6, 38.99), (-32.49, 153.4, 38.99), (-32.54, 151.4, 38.99), (-102.5, 140.3, 38.99), (-101.4, 141.8, 38.99), (-100.5, 138.9, 38.99), (-99.41, 140.4, 38.99), (-82.81, 129.0, 38.99), (-81.71, 130.5, 38.99), (-80.49, 127.6, 38.99), (-79.38, 129.1, 38.99), (-77.72, 136.8, 38.99), (-78.73, 135.1, 38.99), (-75.68, 135.6, 38.99), (-76.69, 133.8, 38.99), (-68.0, 120.6, 38.99), (-66.89, 122.2, 38.99), (-62.1, 117.5, 38.99), (-60.99, 119.0, 38.99), (-54.24, 113.5, 38.99), (-53.13, 115.0, 38.99), (-52.13, 112.0, 38.99), (-51.03, 113.5, 38.99), (-40.27, 111.8, 38.99), (-39.16, 113.3, 38.99), (-3.841, 120.6, 38.99), (-5.045, 122.5, 38.99), (-10.02, 117.6, 38.99), (-11.22, 119.5, 38.99), (-18.09, 113.4, 38.99), (-19.29, 115.2, 38.99), (-19.99, 112.2, 38.99), (-21.19, 114.1, 38.99), (-31.71, 111.5, 38.99), (-32.91, 113.3, 38.99), (-21.89, 35.93, 38.99), (-20.05, 35.93, 38.99), (-20.05, 37.51, 38.99), (-21.89, 37.51, 38.99), (-52.04, 58.41, 38.99), (-52.04, 60.42, 38.99), (-49.7, 58.41, 38.99), (-49.7, 60.42, 38.99)], [], [(0, 2, 3, 1), (2, 4, 5, 3), (4, 6, 7, 5), (7, 9, 8, 5), (9, 11, 10, 8), (9, 12, 13, 11), (12, 14, 15, 13), (12, 16, 17, 14), (16, 18, 19, 17), (19, 21, 20, 17), (21, 23, 22, 20), (21, 24, 25, 23), (24, 26, 27, 25), (26, 28, 29, 27), (28, 30, 31, 29), (24, 32, 33, 26), (32, 34, 35, 33), (655, 36, 37, 654), (36, 38, 39, 37), (38, 40, 41, 39), (40, 42, 43, 41), (6, 4, 42, 40), (28, 44, 45, 30), (44, 46, 47, 45), (46, 48, 49, 47), (48, 50, 51, 49), (48, 52, 53, 50), (52, 54, 55, 53), (55, 57, 56, 53), (51, 59, 58, 49), (59, 61, 60, 58), (61, 63, 62, 60), (63, 65, 64, 62), (60, 67, 66, 58), (67, 69, 68, 66), (67, 70, 71, 69), (70, 72, 73, 71), (72, 74, 75, 73), (74, 76, 77, 75), (76, 78, 79, 77), (78, 80, 81, 79), (78, 82, 83, 80), (81, 85, 84, 79), (85, 87, 86, 84), (87, 89, 88, 86), (89, 91, 90, 88), (89, 92, 93, 91), (92, 94, 95, 93), (95, 97, 96, 93), (97, 99, 98, 96), (99, 101, 100, 98), (101, 103, 102, 100), (102, 105, 104, 100), (105, 107, 106, 104), (585, 109, 108, 584), (109, 111, 110, 108), (110, 113, 112, 108), (77, 115, 114, 75), (115, 117, 116, 114), (116, 119, 118, 114), (119, 121, 120, 118), (119, 122, 123, 121), (31, 125, 124, 29), (82, 126, 127, 83), (127, 129, 128, 83), (129, 131, 130, 128), (129, 132, 133, 131), (132, 134, 135, 133), (132, 136, 137, 134), (136, 138, 139, 137), (139, 141, 140, 137), (141, 143, 142, 140), (134, 144, 145, 135), (144, 146, 147, 145), (144, 148, 149, 146), (148, 150, 151, 149), (151, 153, 152, 149), (153, 155, 154, 152), (153, 156, 157, 155), (192, 193, 157, 156), (140, 142, 151, 150), (63, 158, 159, 65), (158, 160, 161, 159), (160, 162, 163, 161), (162, 164, 165, 163), (164, 166, 167, 165), (166, 168, 169, 167), (168, 170, 171, 169), (170, 172, 173, 171), (189, 174, 175, 188), (174, 176, 177, 175), (174, 178, 179, 176), (178, 180, 181, 179), (180, 182, 183, 181), (182, 184, 185, 183), (184, 186, 187, 185), (190, 189, 188, 191), (170, 190, 191, 172), (194, 195, 193, 192), (2, 0, 195, 194), (191, 188, 194, 192), (162, 196, 197, 164), (196, 198, 199, 197), (184, 182, 199, 198), (74, 200, 201, 76), (23, 203, 202, 22), (203, 205, 204, 202), (204, 207, 206, 202), (207, 209, 208, 206), (207, 210, 211, 209), (210, 212, 213, 211), (212, 214, 215, 213), (214, 216, 217, 215), (214, 218, 219, 216), (218, 220, 221, 219), (221, 223, 222, 219), (220, 224, 225, 221), (221, 227, 226, 220), (227, 229, 228, 226), (229, 231, 230, 228), (231, 233, 232, 230), (232, 235, 234, 230), (223, 237, 236, 222), (237, 239, 238, 236), (238, 241, 240, 236), (241, 243, 242, 240), (242, 245, 244, 240), (217, 216, 244, 245), (241, 246, 247, 243), (246, 248, 249, 247), (249, 251, 250, 247), (251, 253, 252, 250), (251, 254, 255, 253), (254, 256, 257, 255), (256, 258, 259, 257), (258, 260, 261, 259), (258, 262, 263, 260), (262, 264, 265, 263), (265, 267, 266, 263), (267, 269, 268, 266), (267, 270, 271, 269), (270, 272, 273, 271), (272, 274, 275, 273), (273, 277, 276, 271), (277, 279, 278, 276), (277, 280, 281, 279), (280, 282, 283, 281), (283, 285, 284, 281), (285, 287, 286, 284), (285, 288, 289, 287), (288, 290, 291, 289), (288, 292, 293, 290), (292, 294, 295, 293), (295, 297, 296, 293), (297, 299, 298, 296), (297, 300, 301, 299), (300, 302, 303, 301), (319, 304, 305, 318), (304, 306, 307, 305), (300, 308, 309, 302), (308, 310, 311, 309), (311, 313, 312, 309), (313, 315, 314, 312), (302, 317, 316, 303), (317, 319, 318, 316), (328, 329, 319, 317), (294, 320, 321, 295), (320, 322, 323, 321), (280, 324, 325, 282), (324, 326, 327, 325), (322, 320, 325, 327), (330, 331, 329, 328), (312, 314, 331, 330), (304, 332, 333, 306), (332, 334, 335, 333), (329, 331, 334, 332), (274, 336, 337, 275), (274, 338, 339, 336), (338, 340, 341, 339), (340, 342, 343, 341), (342, 344, 345, 343), (264, 346, 347, 265), (346, 348, 349, 347), (254, 350, 351, 256), (350, 352, 353, 351), (246, 354, 355, 248), (354, 356, 357, 355), (352, 350, 355, 357), (348, 346, 351, 353), (307, 359, 358, 305), (359, 361, 360, 358), (359, 362, 363, 361), (362, 364, 365, 363), (306, 366, 367, 307), (366, 368, 369, 367), (366, 370, 371, 368), (362, 372, 373, 364), (203, 374, 375, 205), (374, 376, 377, 375), (228, 377, 375, 226), (25, 27, 376, 374), (231, 378, 379, 233), (378, 380, 381, 379), (378, 382, 383, 380), (382, 384, 385, 383), (385, 387, 386, 383), (387, 389, 388, 386), (389, 391, 390, 388), (391, 393, 392, 390), (393, 395, 394, 392), (395, 397, 396, 394), (397, 399, 398, 396), (399, 401, 400, 398), (401, 403, 402, 400), (403, 405, 404, 402), (341, 407, 406, 339), (407, 409, 408, 406), (407, 410, 411, 409), (410, 412, 413, 411), (412, 414, 415, 413), (414, 416, 417, 415), (416, 418, 419, 417), (418, 420, 421, 419), (237, 391, 393, 239), (105, 422, 423, 107), (422, 424, 425, 423), (424, 426, 427, 425), (424, 428, 429, 426), (428, 430, 431, 429), (428, 432, 433, 430), (102, 103, 433, 432), (431, 435, 434, 429), (435, 437, 436, 434), (435, 438, 439, 437), (438, 440, 441, 439), (441, 443, 442, 439), (443, 445, 444, 442), (445, 447, 446, 444), (447, 449, 448, 446), (448, 451, 450, 446), (451, 453, 452, 450), (451, 454, 455, 453), (454, 456, 457, 455), (457, 459, 458, 455), (459, 461, 460, 458), (461, 463, 462, 460), (463, 465, 464, 462), (459, 466, 467, 461), (466, 468, 469, 467), (469, 471, 470, 467), (471, 473, 472, 470), (471, 474, 475, 473), (474, 476, 477, 475), (477, 479, 478, 475), (479, 481, 480, 478), (480, 483, 482, 478), (483, 485, 484, 482), (483, 486, 487, 485), (486, 488, 489, 487), (489, 491, 490, 487), (491, 493, 492, 490), (509, 495, 494, 508), (495, 497, 496, 494), (495, 498, 499, 497), (498, 500, 501, 499), (492, 503, 502, 490), (503, 505, 504, 502), (536, 537, 502, 504), (493, 507, 506, 492), (507, 509, 508, 506), (508, 511, 510, 506), (511, 513, 512, 510), (505, 503, 510, 512), (539, 515, 514, 538), (515, 517, 516, 514), (515, 518, 519, 517), (518, 520, 521, 519), (520, 522, 523, 521), (522, 524, 525, 523), (522, 526, 527, 524), (526, 528, 529, 527), (472, 531, 530, 470), (531, 533, 532, 530), (484, 485, 535, 534), (534, 535, 537, 536), (533, 531, 534, 536), (540, 539, 538, 541), (464, 540, 541, 462), (528, 526, 539, 540), (544, 545, 514, 516), (452, 453, 543, 542), (542, 543, 545, 544), (444, 547, 546, 442), (547, 549, 548, 546), (436, 551, 550, 434), (551, 553, 552, 550), (546, 548, 553, 551), (542, 544, 549, 547), (521, 555, 554, 519), (555, 557, 556, 554), (557, 559, 558, 556), (559, 561, 560, 558), (561, 563, 562, 560), (563, 565, 564, 562), (565, 567, 566, 564), (567, 569, 568, 566), (569, 571, 570, 568), (571, 573, 572, 570), (573, 575, 574, 572), (573, 576, 577, 575), (576, 578, 579, 577), (425, 427, 566, 568), (111, 109, 577, 579), (576, 580, 581, 578), (107, 583, 582, 106), (583, 585, 584, 582), (583, 586, 587, 585), (584, 589, 588, 582), (589, 591, 590, 588), (501, 593, 592, 499), (593, 595, 594, 592), (594, 597, 596, 592), (497, 599, 598, 496), (599, 601, 600, 598), (600, 603, 602, 598), (364, 604, 605, 365), (604, 606, 607, 605), (595, 609, 608, 594), (609, 611, 610, 608), (609, 612, 613, 611), (612, 614, 615, 613), (614, 616, 617, 615), (616, 618, 619, 617), (618, 620, 621, 619), (605, 607, 621, 620), (525, 623, 622, 523), (623, 625, 624, 622), (625, 627, 626, 624), (627, 629, 628, 626), (511, 630, 631, 513), (630, 632, 633, 631), (629, 635, 634, 628), (635, 637, 636, 634), (637, 639, 638, 636), (639, 641, 640, 638), (641, 643, 642, 640), (420, 644, 645, 421), (644, 646, 647, 645), (646, 648, 649, 647), (648, 650, 651, 649), (650, 652, 653, 651), (642, 643, 653, 652), (656, 655, 654, 657), (34, 656, 657, 35), (19, 18, 655, 656), (90, 659, 658, 88), (659, 661, 660, 658), (590, 591, 661, 659), (56, 57, 187, 186), (662, 663, 665, 664), (664, 665, 667, 666), (666, 667, 669, 668), (669, 667, 670, 671), (671, 670, 672, 673), (671, 673, 675, 674), (674, 675, 677, 676), (674, 676, 679, 678), (678, 679, 681, 680), (681, 679, 682, 683), (683, 682, 684, 685), (683, 685, 687, 686), (686, 687, 689, 688), (688, 689, 691, 690), (690, 691, 693, 692), (686, 688, 695, 694), (694, 695, 697, 696), (1317, 1316, 699, 698), (698, 699, 701, 700), (700, 701, 703, 702), (702, 703, 705, 704), (668, 702, 704, 666), (690, 692, 707, 706), (706, 707, 709, 708), (708, 709, 711, 710), (710, 711, 713, 712), (710, 712, 715, 714), (714, 715, 717, 716), (717, 715, 718, 719), (713, 711, 720, 721), (721, 720, 722, 723), (723, 722, 724, 725), (725, 724, 726, 727), (722, 720, 728, 729), (729, 728, 730, 731), (729, 731, 733, 732), (732, 733, 735, 734), (734, 735, 737, 736), (736, 737, 739, 738), (738, 739, 741, 740), (740, 741, 743, 742), (740, 742, 745, 744), (743, 741, 746, 747), (747, 746, 748, 749), (749, 748, 750, 751), (751, 750, 752, 753), (751, 753, 755, 754), (754, 755, 757, 756), (757, 755, 758, 759), (759, 758, 760, 761), (761, 760, 762, 763), (763, 762, 764, 765), (764, 762, 766, 767), (767, 766, 768, 769), (1247, 1246, 770, 771), (771, 770, 772, 773), (772, 770, 774, 775), (739, 737, 776, 777), (777, 776, 778, 779), (778, 776, 780, 781), (781, 780, 782, 783), (781, 783, 785, 784), (693, 691, 786, 787), (744, 745, 789, 788), (789, 745, 790, 791), (791, 790, 792, 793), (791, 793, 795, 794), (794, 795, 797, 796), (794, 796, 799, 798), (798, 799, 801, 800), (801, 799, 802, 803), (803, 802, 804, 805), (796, 797, 807, 806), (806, 807, 809, 808), (806, 808, 811, 810), (810, 811, 813, 812), (813, 811, 814, 815), (815, 814, 816, 817), (815, 817, 819, 818), (854, 818, 819, 855), (802, 812, 813, 804), (725, 727, 821, 820), (820, 821, 823, 822), (822, 823, 825, 824), (824, 825, 827, 826), (826, 827, 829, 828), (828, 829, 831, 830), (830, 831, 833, 832), (832, 833, 835, 834), (851, 850, 837, 836), (836, 837, 839, 838), (836, 838, 841, 840), (840, 841, 843, 842), (842, 843, 845, 844), (844, 845, 847, 846), (846, 847, 849, 848), (852, 853, 850, 851), (832, 834, 853, 852), (856, 854, 855, 857), (664, 856, 857, 662), (853, 854, 856, 850), (824, 826, 859, 858), (858, 859, 861, 860), (846, 860, 861, 844), (736, 738, 863, 862), (685, 684, 864, 865), (865, 864, 866, 867), (866, 864, 868, 869), (869, 868, 870, 871), (869, 871, 873, 872), (872, 873, 875, 874), (874, 875, 877, 876), (876, 877, 879, 878), (876, 878, 881, 880), (880, 881, 883, 882), (883, 881, 884, 885), (882, 883, 887, 886), (883, 882, 888, 889), (889, 888, 890, 891), (891, 890, 892, 893), (893, 892, 894, 895), (894, 892, 896, 897), (885, 884, 898, 899), (899, 898, 900, 901), (900, 898, 902, 903), (903, 902, 904, 905), (904, 902, 906, 907), (879, 907, 906, 878), (903, 905, 909, 908), (908, 909, 911, 910), (911, 909, 912, 913), (913, 912, 914, 915), (913, 915, 917, 916), (916, 917, 919, 918), (918, 919, 921, 920), (920, 921, 923, 922), (920, 922, 925, 924), (924, 925, 927, 926), (927, 925, 928, 929), (929, 928, 930, 931), (929, 931, 933, 932), (932, 933, 935, 934), (934, 935, 937, 936), (935, 933, 938, 939), (939, 938, 940, 941), (939, 941, 943, 942), (942, 943, 945, 944), (945, 943, 946, 947), (947, 946, 948, 949), (947, 949, 951, 950), (950, 951, 953, 952), (950, 952, 955, 954), (954, 955, 957, 956), (957, 955, 958, 959), (959, 958, 960, 961), (959, 961, 963, 962), (962, 963, 965, 964), (981, 980, 967, 966), (966, 967, 969, 968), (962, 964, 971, 970), (970, 971, 973, 972), (973, 971, 974, 975), (975, 974, 976, 977), (964, 965, 978, 979), (979, 978, 980, 981), (990, 979, 981, 991), (956, 957, 983, 982), (982, 983, 985, 984), (942, 944, 987, 986), (986, 987, 989, 988), (984, 989, 987, 982), (992, 990, 991, 993), (974, 992, 993, 976), (966, 968, 995, 994), (994, 995, 997, 996), (991, 994, 996, 993), (936, 937, 999, 998), (936, 998, 1001, 1000), (1000, 1001, 1003, 1002), (1002, 1003, 1005, 1004), (1004, 1005, 1007, 1006), (926, 927, 1009, 1008), (1008, 1009, 1011, 1010), (916, 918, 1013, 1012), (1012, 1013, 1015, 1014), (908, 910, 1017, 1016), (1016, 1017, 1019, 1018), (1014, 1019, 1017, 1012), (1010, 1015, 1013, 1008), (969, 967, 1020, 1021), (1021, 1020, 1022, 1023), (1021, 1023, 1025, 1024), (1024, 1025, 1027, 1026), (968, 969, 1029, 1028), (1028, 1029, 1031, 1030), (1028, 1030, 1033, 1032), (1024, 1026, 1035, 1034), (865, 867, 1037, 1036), (1036, 1037, 1039, 1038), (890, 888, 1037, 1039), (687, 1036, 1038, 689), (893, 895, 1041, 1040), (1040, 1041, 1043, 1042), (1040, 1042, 1045, 1044), (1044, 1045, 1047, 1046), (1047, 1045, 1048, 1049), (1049, 1048, 1050, 1051), (1051, 1050, 1052, 1053), (1053, 1052, 1054, 1055), (1055, 1054, 1056, 1057), (1057, 1056, 1058, 1059), (1059, 1058, 1060, 1061), (1061, 1060, 1062, 1063), (1063, 1062, 1064, 1065), (1065, 1064, 1066, 1067), (1003, 1001, 1068, 1069), (1069, 1068, 1070, 1071), (1069, 1071, 1073, 1072), (1072, 1073, 1075, 1074), (1074, 1075, 1077, 1076), (1076, 1077, 1079, 1078), (1078, 1079, 1081, 1080), (1080, 1081, 1083, 1082), (899, 901, 1055, 1053), (767, 769, 1085, 1084), (1084, 1085, 1087, 1086), (1086, 1087, 1089, 1088), (1086, 1088, 1091, 1090), (1090, 1091, 1093, 1092), (1090, 1092, 1095, 1094), (764, 1094, 1095, 765), (1093, 1091, 1096, 1097), (1097, 1096, 1098, 1099), (1097, 1099, 1101, 1100), (1100, 1101, 1103, 1102), (1103, 1101, 1104, 1105), (1105, 1104, 1106, 1107), (1107, 1106, 1108, 1109), (1109, 1108, 1110, 1111), (1110, 1108, 1112, 1113), (1113, 1112, 1114, 1115), (1113, 1115, 1117, 1116), (1116, 1117, 1119, 1118), (1119, 1117, 1120, 1121), (1121, 1120, 1122, 1123), (1123, 1122, 1124, 1125), (1125, 1124, 1126, 1127), (1121, 1123, 1129, 1128), (1128, 1129, 1131, 1130), (1131, 1129, 1132, 1133), (1133, 1132, 1134, 1135), (1133, 1135, 1137, 1136), (1136, 1137, 1139, 1138), (1139, 1137, 1140, 1141), (1141, 1140, 1142, 1143), (1142, 1140, 1144, 1145), (1145, 1144, 1146, 1147), (1145, 1147, 1149, 1148), (1148, 1149, 1151, 1150), (1151, 1149, 1152, 1153), (1153, 1152, 1154, 1155), (1171, 1170, 1156, 1157), (1157, 1156, 1158, 1159), (1157, 1159, 1161, 1160), (1160, 1161, 1163, 1162), (1154, 1152, 1164, 1165), (1165, 1164, 1166, 1167), (1198, 1166, 1164, 1199), (1155, 1154, 1168, 1169), (1169, 1168, 1170, 1171), (1170, 1168, 1172, 1173), (1173, 1172, 1174, 1175), (1167, 1174, 1172, 1165), (1201, 1200, 1176, 1177), (1177, 1176, 1178, 1179), (1177, 1179, 1181, 1180), (1180, 1181, 1183, 1182), (1182, 1183, 1185, 1184), (1184, 1185, 1187, 1186), (1184, 1186, 1189, 1188), (1188, 1189, 1191, 1190), (1134, 1132, 1192, 1193), (1193, 1192, 1194, 1195), (1146, 1196, 1197, 1147), (1196, 1198, 1199, 1197), (1195, 1198, 1196, 1193), (1202, 1203, 1200, 1201), (1126, 1124, 1203, 1202), (1190, 1202, 1201, 1188), (1206, 1178, 1176, 1207), (1114, 1204, 1205, 1115), (1204, 1206, 1207, 1205), (1106, 1104, 1208, 1209), (1209, 1208, 1210, 1211), (1098, 1096, 1212, 1213), (1213, 1212, 1214, 1215), (1208, 1213, 1215, 1210), (1204, 1209, 1211, 1206), (1183, 1181, 1216, 1217), (1217, 1216, 1218, 1219), (1219, 1218, 1220, 1221), (1221, 1220, 1222, 1223), (1223, 1222, 1224, 1225), (1225, 1224, 1226, 1227), (1227, 1226, 1228, 1229), (1229, 1228, 1230, 1231), (1231, 1230, 1232, 1233), (1233, 1232, 1234, 1235), (1235, 1234, 1236, 1237), (1235, 1237, 1239, 1238), (1238, 1239, 1241, 1240), (1087, 1230, 1228, 1089), (773, 1241, 1239, 771), (1238, 1240, 1243, 1242), (769, 768, 1244, 1245), (1245, 1244, 1246, 1247), (1245, 1247, 1249, 1248), (1246, 1244, 1250, 1251), (1251, 1250, 1252, 1253), (1163, 1161, 1254, 1255), (1255, 1254, 1256, 1257), (1256, 1254, 1258, 1259), (1159, 1158, 1260, 1261), (1261, 1260, 1262, 1263), (1262, 1260, 1264, 1265), (1026, 1027, 1267, 1266), (1266, 1267, 1269, 1268), (1257, 1256, 1270, 1271), (1271, 1270, 1272, 1273), (1271, 1273, 1275, 1274), (1274, 1275, 1277, 1276), (1276, 1277, 1279, 1278), (1278, 1279, 1281, 1280), (1280, 1281, 1283, 1282), (1267, 1282, 1283, 1269), (1187, 1185, 1284, 1285), (1285, 1284, 1286, 1287), (1287, 1286, 1288, 1289), (1289, 1288, 1290, 1291), (1173, 1175, 1293, 1292), (1292, 1293, 1295, 1294), (1291, 1290, 1296, 1297), (1297, 1296, 1298, 1299), (1299, 1298, 1300, 1301), (1301, 1300, 1302, 1303), (1303, 1302, 1304, 1305), (1082, 1083, 1307, 1306), (1306, 1307, 1309, 1308), (1308, 1309, 1311, 1310), (1310, 1311, 1313, 1312), (1312, 1313, 1315, 1314), (1304, 1314, 1315, 1305), (1318, 1319, 1316, 1317), (696, 697, 1319, 1318), (681, 1318, 1317, 680), (752, 750, 1320, 1321), (1321, 1320, 1322, 1323), (1252, 1321, 1323, 1253), (718, 848, 849, 719), (425, 568, 1230, 1087), (174, 189, 851, 836), (655, 18, 680, 1317), (266, 268, 930, 928), (423, 425, 1087, 1085), (492, 506, 1168, 1154), (583, 107, 769, 1245), (172, 191, 853, 834), (27, 29, 691, 689), (581, 580, 1242, 1243), (660, 661, 1323, 1322), (270, 267, 929, 932), (495, 509, 1171, 1157), (112, 113, 775, 774), (658, 660, 1322, 1320), (353, 352, 1014, 1015), (428, 424, 1086, 1090), (2, 194, 856, 664), (661, 591, 1253, 1323), (431, 430, 1092, 1093), (511, 508, 1170, 1173), (75, 114, 776, 737), (56, 186, 848, 718), (191, 192, 854, 853), (248, 355, 1017, 910), (194, 188, 850, 856), (271, 276, 938, 933), (430, 433, 1095, 1092), (505, 512, 1174, 1167), (117, 115, 777, 779), (196, 162, 824, 858), (356, 354, 1016, 1018), (433, 103, 765, 1095), (654, 37, 699, 1316), (540, 464, 1126, 1202), (120, 121, 783, 782), (184, 198, 860, 846), (351, 346, 1008, 1013), (436, 437, 1099, 1098), (38, 36, 698, 700), (588, 590, 1252, 1250), (199, 182, 844, 861), (283, 282, 944, 945), (121, 123, 785, 783), (200, 74, 736, 862), (360, 361, 1023, 1022), (437, 439, 1101, 1099), (43, 42, 704, 705), (593, 501, 1163, 1255), (281, 284, 946, 943), (438, 435, 1097, 1100), (125, 31, 693, 787), (204, 205, 867, 866), (361, 363, 1025, 1023), (440, 438, 1100, 1102), (42, 4, 666, 704), (596, 597, 1259, 1258), (522, 520, 1182, 1184), (202, 206, 868, 864), (496, 598, 1260, 1158), (207, 204, 866, 869), (291, 290, 952, 953), (128, 130, 792, 790), (369, 368, 1030, 1031), (444, 446, 1108, 1106), (47, 49, 711, 709), (601, 599, 1261, 1263), (290, 293, 955, 952), (447, 445, 1107, 1109), (527, 529, 1191, 1189), (132, 129, 791, 794), (368, 371, 1033, 1030), (449, 447, 1109, 1111), (211, 213, 875, 873), (294, 292, 954, 956), (531, 472, 1134, 1193), (213, 215, 877, 875), (372, 362, 1024, 1034), (55, 54, 716, 717), (214, 212, 874, 876), (298, 299, 961, 960), (450, 452, 1114, 1112), (484, 534, 1196, 1146), (377, 376, 1038, 1039), (453, 455, 1117, 1115), (53, 56, 718, 715), (609, 595, 1257, 1271), (299, 301, 963, 961), (454, 451, 1113, 1116), (537, 535, 1197, 1199), (141, 139, 801, 803), (377, 228, 890, 1039), (456, 454, 1116, 1118), (59, 51, 713, 721), (541, 538, 1200, 1203), (219, 222, 884, 881), (233, 379, 1041, 895), (613, 615, 1277, 1275), (223, 221, 883, 885), (458, 460, 1122, 1120), (462, 541, 1203, 1124), (145, 147, 809, 807), (224, 220, 882, 886), (460, 462, 1124, 1122), (62, 64, 726, 724), (616, 614, 1276, 1278), (302, 309, 971, 964), (463, 461, 1123, 1125), (544, 516, 1178, 1206), (148, 144, 806, 810), (385, 384, 1046, 1047), (465, 463, 1125, 1127), (67, 60, 722, 729), (310, 308, 970, 972), (228, 230, 892, 890), (383, 386, 1048, 1045), (469, 468, 1130, 1131), (621, 607, 1269, 1283), (231, 229, 891, 893), (314, 315, 977, 976), (152, 154, 816, 814), (389, 387, 1049, 1051), (467, 470, 1132, 1129), (71, 73, 735, 733), (234, 235, 897, 896), (471, 469, 1131, 1133), (156, 153, 815, 818), (74, 72, 734, 736), (624, 626, 1288, 1286), (222, 236, 898, 884), (551, 436, 1098, 1213), (151, 142, 804, 813), (392, 394, 1056, 1054), (477, 476, 1138, 1139), (629, 627, 1289, 1291), (295, 321, 983, 957), (546, 551, 1213, 1208), (241, 238, 900, 903), (397, 395, 1057, 1059), (475, 478, 1140, 1137), (633, 632, 1294, 1295), (242, 243, 905, 904), (479, 477, 1139, 1141), (161, 163, 825, 823), (481, 479, 1141, 1143), (82, 78, 740, 744), (628, 634, 1296, 1290), (240, 244, 906, 902), (327, 326, 988, 989), (1, 3, 665, 663), (554, 556, 1218, 1216), (244, 216, 878, 906), (400, 402, 1064, 1062), (637, 635, 1297, 1299), (325, 320, 982, 987), (482, 484, 1146, 1144), (4, 2, 664, 666), (559, 557, 1219, 1221), (249, 248, 910, 911), (405, 403, 1065, 1067), (7, 6, 668, 669), (485, 487, 1149, 1147), (86, 88, 750, 748), (312, 330, 992, 974), (486, 483, 1145, 1148), (169, 171, 833, 831), (247, 250, 912, 909), (408, 409, 1071, 1070), (5, 8, 670, 667), (488, 486, 1148, 1150), (640, 642, 1304, 1302), (251, 249, 911, 913), (306, 333, 995, 968), (8, 10, 672, 670), (562, 564, 1226, 1224), (409, 411, 1073, 1071), (95, 94, 756, 757), (644, 420, 1082, 1306), (12, 9, 671, 674), (567, 565, 1227, 1229), (177, 176, 838, 839), (412, 410, 1072, 1074), (15, 14, 676, 677), (508, 494, 1156, 1170), (93, 96, 758, 755), (255, 257, 919, 917), (275, 337, 999, 937), (507, 493, 1155, 1169), (176, 179, 841, 838), (257, 259, 921, 919), (14, 17, 679, 676), (99, 97, 759, 761), (649, 651, 1313, 1311), (258, 256, 918, 920), (338, 274, 936, 1000), (570, 572, 1234, 1232), (180, 178, 840, 842), (417, 419, 1081, 1079), (18, 16, 678, 680), (501, 500, 1162, 1163), (652, 650, 1312, 1314), (21, 19, 681, 683), (420, 418, 1080, 1082), (490, 502, 1164, 1152), (100, 104, 766, 762), (36, 655, 1317, 698), (343, 345, 1007, 1005), (503, 492, 1154, 1165), (579, 578, 1240, 1241), (185, 187, 849, 847), (263, 266, 928, 925), (107, 423, 1085, 769), (23, 25, 687, 685), (267, 265, 927, 929), (346, 264, 926, 1008), (536, 504, 1166, 1198), (566, 427, 1089, 1228), (424, 422, 1084, 1086), (509, 507, 1169, 1171), (110, 111, 773, 772), (88, 658, 1320, 750), (28, 26, 688, 690), (578, 581, 1243, 1240), (31, 30, 692, 693), (108, 112, 774, 770), (195, 0, 662, 857), (273, 275, 937, 935), (26, 33, 695, 688), (512, 513, 1175, 1174), (115, 77, 739, 777), (187, 57, 719, 849), (274, 272, 934, 936), (354, 246, 908, 1016), (33, 35, 697, 695), (587, 586, 1248, 1249), (277, 273, 935, 939), (432, 428, 1090, 1094), (34, 32, 694, 696), (510, 503, 1165, 1172), (278, 279, 941, 940), (352, 357, 1019, 1014), (656, 34, 696, 1318), (582, 588, 1250, 1244), (197, 199, 861, 859), (429, 434, 1096, 1091), (516, 517, 1179, 1178), (118, 120, 782, 780), (279, 281, 943, 941), (591, 589, 1251, 1253), (201, 200, 862, 863), (39, 41, 703, 701), (517, 519, 1181, 1179), (122, 119, 781, 784), (358, 360, 1022, 1020), (518, 515, 1177, 1180), (41, 43, 705, 703), (22, 202, 864, 684), (285, 283, 945, 947), (441, 440, 1102, 1103), (520, 518, 1180, 1182), (127, 126, 788, 789), (286, 287, 949, 948), (362, 359, 1021, 1024), (592, 596, 1258, 1254), (439, 442, 1104, 1101), (30, 45, 707, 692), (525, 524, 1186, 1187), (83, 128, 790, 745), (287, 289, 951, 949), (45, 47, 709, 707), (599, 497, 1159, 1261), (208, 209, 871, 870), (289, 291, 953, 951), (445, 443, 1105, 1107), (46, 44, 706, 708), (524, 527, 1189, 1186), (367, 369, 1031, 1029), (526, 522, 1184, 1188), (48, 46, 708, 710), (602, 603, 1265, 1264), (209, 211, 873, 871), (292, 288, 950, 954), (448, 449, 1111, 1110), (51, 50, 712, 713), (370, 366, 1028, 1032), (365, 605, 1267, 1027), (212, 210, 872, 874), (446, 450, 1112, 1108), (50, 53, 715, 712), (532, 533, 1195, 1194), (134, 137, 799, 796), (293, 296, 958, 955), (530, 532, 1194, 1192), (606, 604, 1266, 1268), (296, 298, 960, 958), (54, 52, 714, 716), (535, 485, 1147, 1197), (138, 136, 798, 800), (57, 55, 717, 719), (610, 611, 1273, 1272), (216, 219, 881, 878), (300, 297, 959, 962), (457, 456, 1118, 1119), (142, 143, 805, 804), (25, 374, 1036, 687), (533, 536, 1198, 1195), (611, 613, 1275, 1273), (220, 218, 880, 882), (455, 458, 1120, 1117), (515, 539, 1201, 1177), (135, 145, 807, 797), (318, 305, 967, 980), (378, 231, 893, 1040), (60, 62, 724, 722), (614, 612, 1274, 1276), (225, 224, 886, 887), (63, 61, 723, 725), (528, 540, 1202, 1190), (220, 226, 888, 882), (308, 300, 962, 970), (464, 465, 1127, 1126), (514, 545, 1207, 1176), (311, 310, 972, 973), (452, 542, 1204, 1114), (68, 69, 731, 730), (619, 621, 1283, 1281), (229, 227, 889, 891), (461, 467, 1129, 1123), (66, 68, 730, 728), (149, 152, 814, 811), (309, 312, 974, 971), (387, 385, 1047, 1049), (545, 543, 1205, 1207), (69, 71, 733, 731), (232, 233, 895, 894), (468, 466, 1128, 1130), (70, 67, 729, 732), (442, 546, 1208, 1104), (315, 313, 975, 977), (547, 444, 1106, 1209), (72, 70, 732, 734), (622, 624, 1286, 1284), (230, 234, 896, 892), (472, 473, 1135, 1134), (192, 156, 818, 854), (316, 318, 980, 978), (390, 392, 1054, 1052), (627, 625, 1287, 1289), (237, 223, 885, 899), (328, 317, 979, 990), (473, 475, 1137, 1135), (552, 553, 1215, 1214), (319, 329, 991, 981), (395, 393, 1055, 1057), (550, 552, 1214, 1212), (77, 79, 741, 739), (320, 294, 956, 982), (476, 474, 1136, 1138), (78, 76, 738, 740), (553, 548, 1210, 1215), (159, 161, 823, 821), (323, 322, 984, 985), (542, 547, 1209, 1204), (631, 633, 1295, 1293), (480, 481, 1143, 1142), (519, 554, 1216, 1181), (162, 160, 822, 824), (282, 325, 987, 944), (398, 400, 1062, 1060), (555, 521, 1183, 1217), (635, 629, 1291, 1297), (245, 242, 904, 907), (478, 482, 1144, 1140), (79, 84, 746, 741), (557, 555, 1217, 1219), (326, 324, 986, 988), (403, 401, 1063, 1065), (84, 86, 748, 746), (243, 247, 909, 905), (330, 328, 990, 992), (87, 85, 747, 749), (167, 169, 831, 829), (558, 560, 1222, 1220), (89, 87, 749, 751), (638, 640, 1302, 1300), (331, 314, 976, 993), (489, 488, 1150, 1151), (90, 91, 753, 752), (560, 562, 1224, 1222), (170, 168, 830, 832), (406, 408, 1070, 1068), (9, 7, 669, 671), (563, 561, 1223, 1225), (643, 641, 1303, 1305), (252, 253, 915, 914), (332, 304, 966, 994), (487, 490, 1152, 1149), (91, 93, 755, 753), (565, 563, 1225, 1227), (335, 334, 996, 997), (410, 407, 1069, 1072), (253, 255, 917, 915), (334, 331, 993, 996), (493, 491, 1153, 1155), (94, 92, 754, 756), (175, 177, 839, 837), (329, 332, 994, 991), (13, 15, 677, 675), (97, 95, 757, 759), (647, 649, 1311, 1309), (568, 570, 1232, 1230), (178, 174, 836, 840), (415, 417, 1079, 1077), (16, 12, 674, 678), (571, 569, 1231, 1233), (650, 648, 1310, 1312), (261, 260, 922, 923), (497, 499, 1161, 1159), (98, 100, 762, 760), (573, 571, 1233, 1235), (418, 416, 1078, 1080), (574, 575, 1237, 1236), (642, 652, 1314, 1304), (260, 263, 925, 922), (341, 343, 1005, 1003), (500, 498, 1160, 1162), (103, 101, 763, 765), (183, 185, 847, 845), (342, 340, 1002, 1004), (239, 393, 1055, 901), (20, 22, 684, 682), (575, 577, 1239, 1237), (105, 102, 764, 767), (264, 262, 924, 926), (344, 342, 1004, 1006), (504, 505, 1167, 1166), (186, 184, 846, 848), (422, 105, 767, 1084), (24, 21, 683, 686), (19, 656, 1318, 681), (268, 269, 931, 930), (349, 348, 1010, 1011), (502, 537, 1199, 1164), (584, 108, 770, 1246), (111, 579, 1241, 773), (189, 190, 852, 851), (347, 349, 1011, 1009), (427, 426, 1088, 1089), (577, 109, 771, 1239), (659, 90, 752, 1321), (269, 271, 933, 931), (256, 351, 1013, 918), (580, 576, 1238, 1242), (193, 195, 857, 855), (350, 254, 916, 1012), (426, 429, 1091, 1088), (106, 582, 1244, 768), (113, 110, 772, 775), (590, 659, 1321, 1252), (272, 270, 932, 934), (506, 510, 1172, 1168), (32, 24, 686, 694), (109, 585, 1247, 771), (116, 117, 779, 778), (357, 356, 1018, 1019), (585, 587, 1249, 1247), (164, 197, 859, 826), (102, 432, 1094, 764), (586, 583, 1245, 1248), (114, 118, 780, 776), (276, 278, 940, 938), (355, 350, 1012, 1017), (538, 514, 1176, 1200), (119, 116, 778, 781), (589, 584, 1246, 1251), (198, 196, 858, 860), (348, 353, 1015, 1010), (435, 431, 1093, 1097), (37, 39, 701, 699), (280, 277, 939, 942), (305, 358, 1020, 967), (123, 122, 784, 785), (76, 201, 863, 738), (359, 307, 969, 1021), (40, 38, 700, 702), (499, 592, 1254, 1161), (124, 125, 787, 786), (29, 124, 786, 691), (203, 23, 685, 865), (6, 40, 702, 668), (595, 593, 1255, 1257), (284, 286, 948, 946), (521, 523, 1185, 1183), (126, 82, 744, 788), (597, 594, 1256, 1259), (363, 365, 1027, 1025), (443, 441, 1103, 1105), (44, 28, 690, 706), (129, 127, 789, 791), (288, 285, 947, 950), (307, 367, 1029, 969), (130, 131, 793, 792), (600, 601, 1263, 1262), (206, 208, 870, 868), (366, 306, 968, 1028), (529, 528, 1190, 1191), (131, 133, 795, 793), (598, 602, 1264, 1260), (210, 207, 869, 872), (371, 370, 1032, 1033), (603, 600, 1262, 1265), (133, 135, 797, 795), (373, 372, 1034, 1035), (470, 530, 1192, 1132), (604, 364, 1026, 1266), (364, 373, 1035, 1026), (451, 448, 1110, 1113), (52, 48, 710, 714), (607, 606, 1268, 1269), (136, 132, 794, 798), (297, 295, 957, 959), (205, 375, 1037, 867), (139, 138, 800, 801), (215, 217, 879, 877), (374, 203, 865, 1036), (594, 608, 1270, 1256), (137, 140, 802, 799), (608, 610, 1272, 1270), (218, 214, 876, 880), (226, 375, 1037, 888), (49, 58, 720, 711), (301, 303, 965, 963), (376, 27, 689, 1038), (534, 531, 1193, 1196), (143, 141, 803, 805), (612, 609, 1271, 1274), (459, 457, 1119, 1121), (61, 59, 721, 723), (144, 134, 796, 806), (317, 302, 964, 979), (381, 380, 1042, 1043), (147, 146, 808, 809), (221, 225, 887, 883), (379, 381, 1043, 1041), (64, 65, 727, 726), (615, 617, 1279, 1277), (380, 383, 1045, 1042), (539, 526, 1188, 1201), (146, 149, 811, 808), (617, 619, 1281, 1279), (227, 221, 883, 889), (382, 378, 1040, 1044), (58, 66, 728, 720), (618, 616, 1278, 1280), (384, 382, 1044, 1046), (543, 453, 1115, 1205), (150, 148, 810, 812), (620, 618, 1280, 1282), (466, 459, 1121, 1128), (605, 620, 1282, 1267), (153, 151, 813, 815), (313, 311, 973, 975), (154, 155, 817, 816), (523, 622, 1284, 1185), (386, 388, 1050, 1048), (623, 525, 1187, 1285), (303, 316, 978, 965), (388, 390, 1052, 1050), (548, 549, 1211, 1210), (155, 157, 819, 817), (625, 623, 1285, 1287), (235, 232, 894, 897), (391, 389, 1051, 1053), (73, 75, 737, 735), (157, 193, 855, 819), (304, 319, 981, 966), (434, 550, 1212, 1096), (140, 150, 812, 802), (238, 239, 901, 900), (474, 471, 1133, 1136), (626, 628, 1290, 1288), (65, 159, 821, 727), (158, 63, 725, 820), (513, 631, 1293, 1175), (236, 240, 902, 898), (394, 396, 1058, 1056), (81, 80, 742, 743), (630, 511, 1173, 1292), (160, 158, 820, 822), (321, 323, 985, 983), (396, 398, 1060, 1058), (549, 544, 1206, 1211), (632, 630, 1292, 1294), (399, 397, 1059, 1061), (80, 83, 745, 742), (324, 280, 942, 986), (0, 1, 663, 662), (401, 399, 1061, 1063), (163, 165, 827, 825), (217, 245, 907, 879), (483, 480, 1142, 1145), (85, 81, 743, 747), (634, 636, 1298, 1296), (165, 167, 829, 827), (322, 327, 989, 984), (404, 405, 1067, 1066), (3, 5, 667, 665), (556, 558, 1220, 1218), (166, 164, 826, 828), (636, 638, 1300, 1298), (246, 241, 903, 908), (402, 404, 1066, 1064), (639, 637, 1299, 1301), (168, 166, 828, 830), (339, 406, 1068, 1001), (561, 559, 1221, 1223), (641, 639, 1301, 1303), (407, 341, 1003, 1069), (173, 172, 834, 835), (10, 11, 673, 672), (171, 173, 835, 833), (250, 252, 914, 912), (491, 489, 1151, 1153), (92, 89, 751, 754), (421, 645, 1307, 1083), (188, 175, 837, 850), (333, 335, 997, 995), (11, 13, 675, 673), (564, 566, 1228, 1226), (190, 170, 832, 852), (645, 647, 1309, 1307), (254, 251, 913, 916), (411, 413, 1075, 1073), (646, 644, 1306, 1308), (337, 336, 998, 999), (413, 415, 1077, 1075), (569, 567, 1229, 1231), (648, 646, 1308, 1310), (414, 412, 1074, 1076), (494, 496, 1158, 1156), (96, 98, 760, 758), (336, 339, 1001, 998), (416, 414, 1076, 1078), (179, 181, 843, 841), (259, 261, 923, 921), (498, 495, 1157, 1160), (101, 99, 761, 763), (651, 653, 1315, 1313), (181, 183, 845, 843), (340, 338, 1000, 1002), (17, 20, 682, 679), (572, 574, 1236, 1234), (182, 180, 842, 844), (653, 643, 1305, 1315), (262, 258, 920, 924), (419, 421, 1083, 1081), (657, 654, 1316, 1319), (345, 344, 1006, 1007), (391, 237, 899, 1053), (576, 573, 1235, 1238), (104, 106, 768, 766), (35, 657, 1319, 697), (265, 347, 1009, 927)])
me_plane.use_remesh_preserve_volume = False
me_plane.use_remesh_preserve_attributes = False
me_plane.use_mirror_vertex_groups = False
me_plane.update()

# ---- objects
ob_plane = bpy.data.objects.new('Plane', me_plane)
ob_lamp = bpy.data.objects.new('Lamp', light_lamp)
ob_camera = bpy.data.objects.new('Camera', cam_camera)

# ---- transforms, parenting, visibility, modifiers, constraints
ob_plane.location = (1.528, -3.716, -3.154)
ob_plane.scale = (0.04268, 0.04268, 0.04268)
ob_plane.lineart.crease_threshold = 0.0
ob_lamp.location = (4.076, 1.005, 5.904)
ob_lamp.rotation_euler = (0.6503, 0.05522, 1.866)
ob_lamp.lock_rotations_4d = False
ob_lamp.empty_display_type = 'ARROWS'
ob_lamp.color = (0.0, 0.0, 0.0, 0.0)
ob_lamp.lineart.crease_threshold = 0.0
ob_camera.location = (7.481, -6.508, 5.344)
ob_camera.rotation_euler = (1.109, 0.0, 0.8149)
ob_camera.lock_rotations_4d = False
ob_camera.empty_display_type = 'ARROWS'
ob_camera.color = (0.0, 0.0, 0.0, 0.0)
ob_camera.display_type = 'WIRE'
ob_camera.lineart.crease_threshold = 0.0

# ---- collection membership
col_collection_1.objects.link(ob_plane)
col_collection_1.objects.link(ob_lamp)
col_collection_1.objects.link(ob_camera)

# ---- scene / render settings (as saved in the file)
scene.camera = ob_camera
scene.frame_start = 1; scene.frame_end = 250; scene.frame_set(1)
scene.render.engine = 'BLENDER_EEVEE_NEXT'
scene.render.resolution_percentage = 50
scene.render.dither_intensity = 0.0
scene.cycles.use_denoising = False
scene.cycles.samples = 128
scene.cycles.sampling_pattern = 'TABULATED_SOBOL'
scene.cycles.light_sampling_threshold = 0.0
scene.cycles.use_adaptive_sampling = False
scene.cycles.use_light_tree = False
scene.cycles.blur_glossy = 0.0
scene.cycles.sample_clamp_indirect = 0.0
scene.view_settings.view_transform = 'Standard'
bpy.context.view_layer.update()
